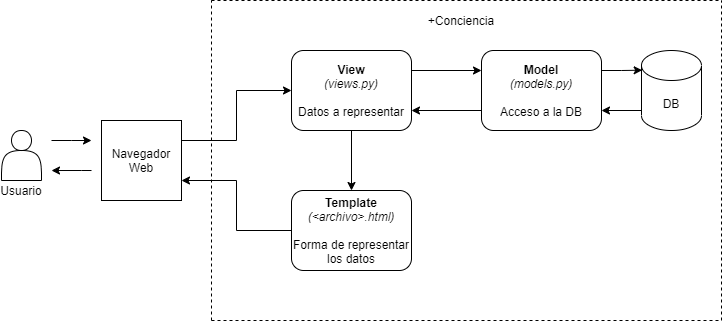

The diagram above was exported from draw.io. Its source (the exported page's mxGraphModel, read from the mxfile embedded in the PNG):
<mxGraphModel dx="942" dy="614" grid="1" gridSize="10" guides="1" tooltips="1" connect="1" arrows="1" fold="1" page="1" pageScale="1" pageWidth="827" pageHeight="1169" math="0" shadow="0">
  <root>
    <mxCell id="0" />
    <mxCell id="1" parent="0" />
    <mxCell id="oTrEZH0aBPkL33tWVQf3-1" value="Navegador Web" style="whiteSpace=wrap;html=1;aspect=fixed;" parent="1" vertex="1">
      <mxGeometry x="140" y="200" width="80" height="80" as="geometry" />
    </mxCell>
    <mxCell id="oTrEZH0aBPkL33tWVQf3-28" style="edgeStyle=orthogonalEdgeStyle;rounded=0;orthogonalLoop=1;jettySize=auto;html=1;exitX=-0.006;exitY=0.75;exitDx=0;exitDy=0;exitPerimeter=0;entryX=1;entryY=0.75;entryDx=0;entryDy=0;" parent="1" source="oTrEZH0aBPkL33tWVQf3-3" target="oTrEZH0aBPkL33tWVQf3-6" edge="1">
      <mxGeometry relative="1" as="geometry" />
    </mxCell>
    <mxCell id="oTrEZH0aBPkL33tWVQf3-3" value="DB" style="shape=cylinder3;whiteSpace=wrap;html=1;boundedLbl=1;backgroundOutline=1;size=15;" parent="1" vertex="1">
      <mxGeometry x="680" y="130" width="60" height="80" as="geometry" />
    </mxCell>
    <mxCell id="oTrEZH0aBPkL33tWVQf3-5" value="" style="shape=actor;whiteSpace=wrap;html=1;" parent="1" vertex="1">
      <mxGeometry x="40" y="210" width="40" height="50" as="geometry" />
    </mxCell>
    <mxCell id="oTrEZH0aBPkL33tWVQf3-25" style="edgeStyle=orthogonalEdgeStyle;rounded=0;orthogonalLoop=1;jettySize=auto;html=1;exitX=0;exitY=0.75;exitDx=0;exitDy=0;entryX=1;entryY=0.75;entryDx=0;entryDy=0;" parent="1" source="oTrEZH0aBPkL33tWVQf3-6" target="oTrEZH0aBPkL33tWVQf3-16" edge="1">
      <mxGeometry relative="1" as="geometry" />
    </mxCell>
    <mxCell id="oTrEZH0aBPkL33tWVQf3-27" style="edgeStyle=orthogonalEdgeStyle;rounded=0;orthogonalLoop=1;jettySize=auto;html=1;exitX=1;exitY=0.25;exitDx=0;exitDy=0;entryX=0.011;entryY=0.246;entryDx=0;entryDy=0;entryPerimeter=0;" parent="1" source="oTrEZH0aBPkL33tWVQf3-6" target="oTrEZH0aBPkL33tWVQf3-3" edge="1">
      <mxGeometry relative="1" as="geometry" />
    </mxCell>
    <mxCell id="oTrEZH0aBPkL33tWVQf3-6" value="&lt;b&gt;Model&lt;/b&gt;&lt;br&gt;&lt;i&gt;(models.py)&lt;/i&gt;&lt;br&gt;&lt;br&gt;Acceso a la DB" style="rounded=1;whiteSpace=wrap;html=1;" parent="1" vertex="1">
      <mxGeometry x="520" y="130" width="120" height="80" as="geometry" />
    </mxCell>
    <mxCell id="oTrEZH0aBPkL33tWVQf3-8" value="" style="endArrow=classic;html=1;rounded=0;edgeStyle=orthogonalEdgeStyle;" parent="1" edge="1">
      <mxGeometry width="50" height="50" relative="1" as="geometry">
        <mxPoint x="90" y="220" as="sourcePoint" />
        <mxPoint x="130" y="220" as="targetPoint" />
        <Array as="points">
          <mxPoint x="110" y="220" />
          <mxPoint x="110" y="220" />
        </Array>
      </mxGeometry>
    </mxCell>
    <mxCell id="oTrEZH0aBPkL33tWVQf3-9" value="" style="endArrow=classic;html=1;rounded=0;edgeStyle=orthogonalEdgeStyle;" parent="1" edge="1">
      <mxGeometry width="50" height="50" relative="1" as="geometry">
        <mxPoint x="130" y="250.01" as="sourcePoint" />
        <mxPoint x="90" y="250.01" as="targetPoint" />
        <Array as="points">
          <mxPoint x="120" y="250.01" />
          <mxPoint x="120" y="250.01" />
        </Array>
      </mxGeometry>
    </mxCell>
    <mxCell id="oTrEZH0aBPkL33tWVQf3-13" value="" style="endArrow=classic;html=1;rounded=0;edgeStyle=orthogonalEdgeStyle;entryX=0;entryY=0.5;entryDx=0;entryDy=0;exitX=1;exitY=0.25;exitDx=0;exitDy=0;" parent="1" source="oTrEZH0aBPkL33tWVQf3-1" target="oTrEZH0aBPkL33tWVQf3-16" edge="1">
      <mxGeometry width="50" height="50" relative="1" as="geometry">
        <mxPoint x="230" y="219.99999999999994" as="sourcePoint" />
        <mxPoint x="313.97" y="170.05000000000007" as="targetPoint" />
        <Array as="points" />
      </mxGeometry>
    </mxCell>
    <mxCell id="oTrEZH0aBPkL33tWVQf3-14" value="" style="endArrow=classic;html=1;rounded=0;edgeStyle=orthogonalEdgeStyle;exitX=0;exitY=0.5;exitDx=0;exitDy=0;entryX=1;entryY=0.75;entryDx=0;entryDy=0;" parent="1" source="oTrEZH0aBPkL33tWVQf3-15" target="oTrEZH0aBPkL33tWVQf3-1" edge="1">
      <mxGeometry width="50" height="50" relative="1" as="geometry">
        <mxPoint x="313.97" y="309.78999999999996" as="sourcePoint" />
        <mxPoint x="230" y="250.03000000000003" as="targetPoint" />
        <Array as="points" />
      </mxGeometry>
    </mxCell>
    <mxCell id="oTrEZH0aBPkL33tWVQf3-15" value="&lt;b&gt;Template&lt;br&gt;&lt;/b&gt;&lt;i&gt;(&amp;lt;archivo&amp;gt;.html)&lt;/i&gt;&lt;br&gt;&lt;br&gt;Forma de representar los datos" style="rounded=1;whiteSpace=wrap;html=1;" parent="1" vertex="1">
      <mxGeometry x="330" y="270" width="120" height="80" as="geometry" />
    </mxCell>
    <mxCell id="oTrEZH0aBPkL33tWVQf3-24" style="edgeStyle=orthogonalEdgeStyle;rounded=0;orthogonalLoop=1;jettySize=auto;html=1;exitX=1;exitY=0.25;exitDx=0;exitDy=0;entryX=0;entryY=0.25;entryDx=0;entryDy=0;" parent="1" source="oTrEZH0aBPkL33tWVQf3-16" target="oTrEZH0aBPkL33tWVQf3-6" edge="1">
      <mxGeometry relative="1" as="geometry" />
    </mxCell>
    <mxCell id="oTrEZH0aBPkL33tWVQf3-26" style="edgeStyle=orthogonalEdgeStyle;rounded=0;orthogonalLoop=1;jettySize=auto;html=1;exitX=0.5;exitY=1;exitDx=0;exitDy=0;entryX=0.5;entryY=0;entryDx=0;entryDy=0;" parent="1" source="oTrEZH0aBPkL33tWVQf3-16" target="oTrEZH0aBPkL33tWVQf3-15" edge="1">
      <mxGeometry relative="1" as="geometry" />
    </mxCell>
    <mxCell id="oTrEZH0aBPkL33tWVQf3-16" value="&lt;b&gt;View&lt;/b&gt;&lt;i&gt;&lt;br&gt;(views.py)&lt;br&gt;&lt;/i&gt;&lt;br&gt;Datos a representar" style="rounded=1;whiteSpace=wrap;html=1;" parent="1" vertex="1">
      <mxGeometry x="330" y="130" width="120" height="80" as="geometry" />
    </mxCell>
    <mxCell id="oTrEZH0aBPkL33tWVQf3-29" value="" style="endArrow=none;dashed=1;html=1;rounded=0;edgeStyle=orthogonalEdgeStyle;" parent="1" edge="1">
      <mxGeometry width="50" height="50" relative="1" as="geometry">
        <mxPoint x="250" y="80" as="sourcePoint" />
        <mxPoint x="760" y="80" as="targetPoint" />
      </mxGeometry>
    </mxCell>
    <mxCell id="oTrEZH0aBPkL33tWVQf3-34" value="" style="endArrow=none;dashed=1;html=1;rounded=0;edgeStyle=orthogonalEdgeStyle;" parent="1" edge="1">
      <mxGeometry width="50" height="50" relative="1" as="geometry">
        <mxPoint x="250" y="400" as="sourcePoint" />
        <mxPoint x="760" y="400" as="targetPoint" />
      </mxGeometry>
    </mxCell>
    <mxCell id="oTrEZH0aBPkL33tWVQf3-35" value="" style="endArrow=none;dashed=1;html=1;rounded=0;edgeStyle=orthogonalEdgeStyle;" parent="1" edge="1">
      <mxGeometry width="50" height="50" relative="1" as="geometry">
        <mxPoint x="760" y="400" as="sourcePoint" />
        <mxPoint x="760" y="80" as="targetPoint" />
      </mxGeometry>
    </mxCell>
    <mxCell id="oTrEZH0aBPkL33tWVQf3-36" value="" style="endArrow=none;dashed=1;html=1;rounded=0;edgeStyle=orthogonalEdgeStyle;" parent="1" edge="1">
      <mxGeometry width="50" height="50" relative="1" as="geometry">
        <mxPoint x="250" y="400" as="sourcePoint" />
        <mxPoint x="250" y="80" as="targetPoint" />
      </mxGeometry>
    </mxCell>
    <mxCell id="oTrEZH0aBPkL33tWVQf3-37" value="+Conciencia" style="text;html=1;strokeColor=none;fillColor=none;align=center;verticalAlign=middle;whiteSpace=wrap;rounded=0;shadow=0;glass=0;dashed=1;" parent="1" vertex="1">
      <mxGeometry x="460" y="90" width="80" height="20" as="geometry" />
    </mxCell>
    <mxCell id="oTrEZH0aBPkL33tWVQf3-38" value="Usuario" style="text;html=1;strokeColor=none;fillColor=none;align=center;verticalAlign=middle;whiteSpace=wrap;rounded=0;shadow=0;glass=0;dashed=1;" parent="1" vertex="1">
      <mxGeometry x="40" y="260" width="40" height="20" as="geometry" />
    </mxCell>
  </root>
</mxGraphModel>